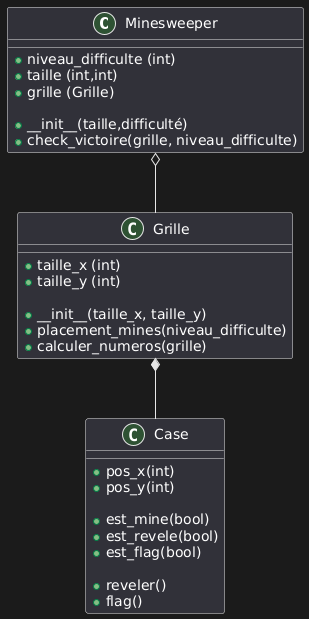

The diagram above was rendered by PlantUML. Its source (embedded in the PNG):
@startuml
class Minesweeper {
+niveau_difficulte (int)
+taille (int,int)
+grille (Grille)

+ __init__(taille,difficulté)
+ check_victoire(grille, niveau_difficulte)
}

class Grille {
+taille_x (int)
+taille_y (int)

+ __init__(taille_x, taille_y)
+ placement_mines(niveau_difficulte)
+ calculer_numeros(grille)
}

class Case {
+pos_x(int)
+pos_y(int)

+est_mine(bool)
+est_revele(bool)
+est_flag(bool)

+reveler()
+flag()
}

Grille *-- Case
Minesweeper o-- Grille
@enduml